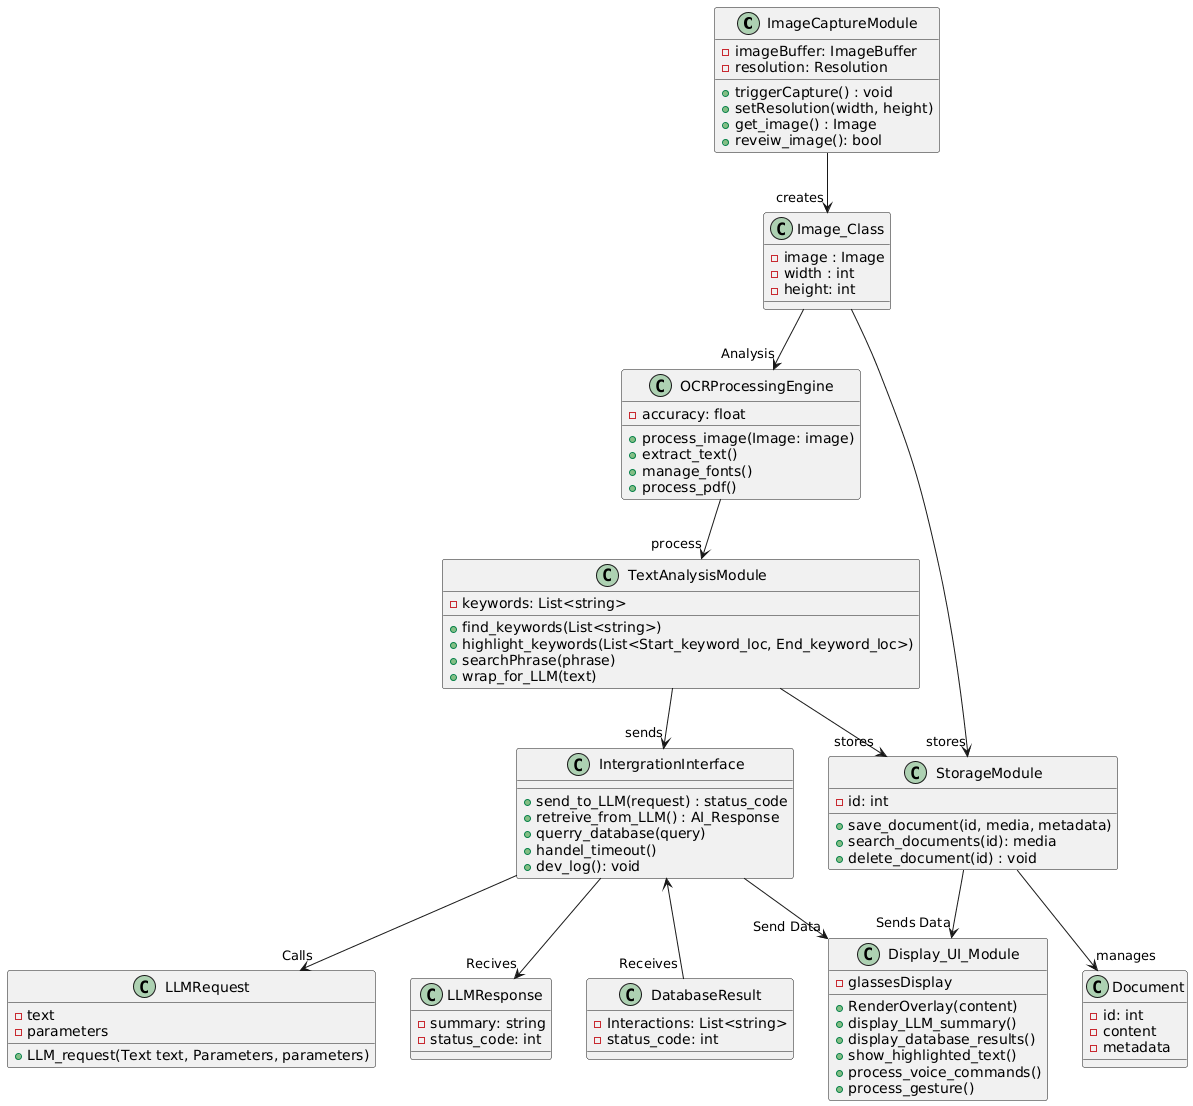

The diagram above was rendered by PlantUML. Its source (embedded in the PNG):
@startuml
class ImageCaptureModule {
    -imageBuffer: ImageBuffer              
    -resolution: Resolution                 
    
    +triggerCapture() : void
    +setResolution(width, height)
    +get_image() : Image                    
    +reveiw_image(): bool                   
}
class OCRProcessingEngine {
    -accuracy: float
    
    +process_image(Image: image)
    +extract_text()
    +manage_fonts()
    +process_pdf()
}
class TextAnalysisModule {
    -keywords: List<string>


    +find_keywords(List<string>)
    +highlight_keywords(List<Start_keyword_loc, End_keyword_loc>)
    +searchPhrase(phrase)
    +wrap_for_LLM(text)
}
class Image_Class {
    -image : Image
    -width : int
    -height: int
}

' Relations '
ImageCaptureModule --> "creates" Image_Class
Image_Class -->"Analysis" OCRProcessingEngine 
OCRProcessingEngine-->"process" TextAnalysisModule


class LLMRequest {
    -text
    -parameters
    
    +LLM_request(Text text, Parameters, parameters)
}
class LLMResponse {
    -summary: string
    -status_code: int
}
class IntergrationInterface {
    
    +send_to_LLM(request) : status_code
    +retreive_from_LLM() : AI_Response
    +querry_database(query)
    +handel_timeout()
    +dev_log(): void
}
class DatabaseResult {
    -Interactions: List<string>
    -status_code: int
}

TextAnalysisModule-->"sends" IntergrationInterface
IntergrationInterface-->"Calls" LLMRequest
IntergrationInterface-->"Recives" LLMResponse
IntergrationInterface<--"Receives" DatabaseResult

class StorageModule {
    -id: int

    +save_document(id, media, metadata)             
    +search_documents(id): media
    +delete_document(id) : void
}

Image_Class-->"stores" StorageModule
TextAnalysisModule-->"stores" StorageModule

class Document {
    -id: int
    -content
    -metadata
}

StorageModule-->"manages" Document

class Display_UI_Module {
    -glassesDisplay

    +RenderOverlay(content)
    +display_LLM_summary()
    +display_database_results()
    +show_highlighted_text()
    +process_voice_commands()
    +process_gesture()
}

IntergrationInterface-->"Send Data" Display_UI_Module
StorageModule-->"Sends Data" Display_UI_Module


' What about text in TextAnalysisModule'
@enduml